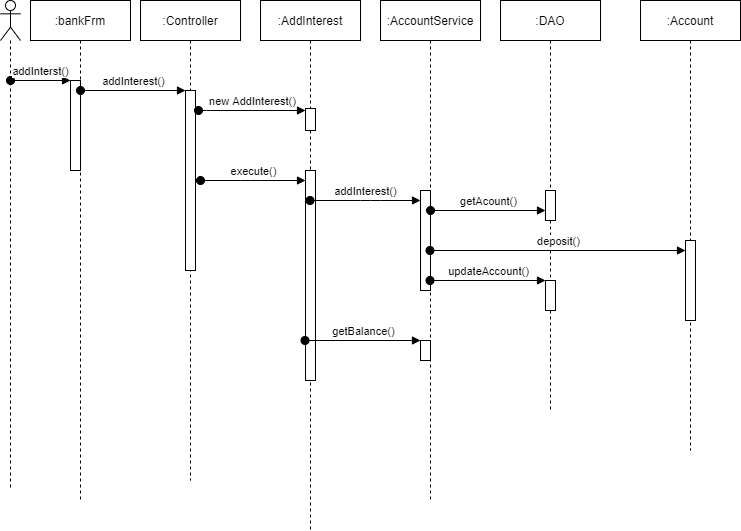

The diagram above was exported from draw.io. Its source (the exported page's mxGraphModel, read from the mxfile embedded in the PNG):
<mxGraphModel dx="993" dy="378" grid="1" gridSize="10" guides="1" tooltips="1" connect="1" arrows="1" fold="1" page="1" pageScale="1" pageWidth="827" pageHeight="1169" math="0" shadow="0">
  <root>
    <mxCell id="0" />
    <mxCell id="1" parent="0" />
    <mxCell id="6iIWNGD6tjUXJoBQEzwF-1" value=":bankFrm" style="shape=umlLifeline;perimeter=lifelinePerimeter;whiteSpace=wrap;html=1;container=1;collapsible=0;recursiveResize=0;outlineConnect=0;" vertex="1" parent="1">
      <mxGeometry x="30" y="260" width="100" height="500" as="geometry" />
    </mxCell>
    <mxCell id="6iIWNGD6tjUXJoBQEzwF-2" value="" style="html=1;points=[];perimeter=orthogonalPerimeter;" vertex="1" parent="6iIWNGD6tjUXJoBQEzwF-1">
      <mxGeometry x="40" y="80" width="10" height="90" as="geometry" />
    </mxCell>
    <mxCell id="6iIWNGD6tjUXJoBQEzwF-3" value="addInterst()" style="html=1;verticalAlign=bottom;startArrow=oval;endArrow=block;startSize=8;" edge="1" parent="6iIWNGD6tjUXJoBQEzwF-1" target="6iIWNGD6tjUXJoBQEzwF-2">
      <mxGeometry relative="1" as="geometry">
        <mxPoint x="-20" y="80" as="sourcePoint" />
      </mxGeometry>
    </mxCell>
    <mxCell id="6iIWNGD6tjUXJoBQEzwF-4" value=":Controller" style="shape=umlLifeline;perimeter=lifelinePerimeter;whiteSpace=wrap;html=1;container=1;collapsible=0;recursiveResize=0;outlineConnect=0;" vertex="1" parent="1">
      <mxGeometry x="140" y="260" width="100" height="480" as="geometry" />
    </mxCell>
    <mxCell id="6iIWNGD6tjUXJoBQEzwF-5" value="" style="html=1;points=[];perimeter=orthogonalPerimeter;" vertex="1" parent="6iIWNGD6tjUXJoBQEzwF-4">
      <mxGeometry x="45" y="90" width="10" height="180" as="geometry" />
    </mxCell>
    <mxCell id="6iIWNGD6tjUXJoBQEzwF-6" value=":AddInterest" style="shape=umlLifeline;perimeter=lifelinePerimeter;whiteSpace=wrap;html=1;container=1;collapsible=0;recursiveResize=0;outlineConnect=0;" vertex="1" parent="1">
      <mxGeometry x="260" y="260" width="100" height="530" as="geometry" />
    </mxCell>
    <mxCell id="6iIWNGD6tjUXJoBQEzwF-7" value="" style="html=1;points=[];perimeter=orthogonalPerimeter;" vertex="1" parent="6iIWNGD6tjUXJoBQEzwF-6">
      <mxGeometry x="45" y="108" width="10" height="22" as="geometry" />
    </mxCell>
    <mxCell id="6iIWNGD6tjUXJoBQEzwF-8" value="" style="html=1;points=[];perimeter=orthogonalPerimeter;" vertex="1" parent="6iIWNGD6tjUXJoBQEzwF-6">
      <mxGeometry x="45" y="170" width="10" height="210" as="geometry" />
    </mxCell>
    <mxCell id="6iIWNGD6tjUXJoBQEzwF-9" value="" style="shape=umlLifeline;participant=umlActor;perimeter=lifelinePerimeter;whiteSpace=wrap;html=1;container=1;collapsible=0;recursiveResize=0;verticalAlign=top;spacingTop=36;outlineConnect=0;" vertex="1" parent="1">
      <mxGeometry y="260" width="20" height="490" as="geometry" />
    </mxCell>
    <mxCell id="6iIWNGD6tjUXJoBQEzwF-10" value="addInterest()" style="html=1;verticalAlign=bottom;startArrow=oval;endArrow=block;startSize=8;" edge="1" parent="1" target="6iIWNGD6tjUXJoBQEzwF-5">
      <mxGeometry relative="1" as="geometry">
        <mxPoint x="80" y="350" as="sourcePoint" />
      </mxGeometry>
    </mxCell>
    <mxCell id="6iIWNGD6tjUXJoBQEzwF-11" value="new AddInterest()" style="html=1;verticalAlign=bottom;startArrow=oval;endArrow=block;startSize=8;" edge="1" parent="1" target="6iIWNGD6tjUXJoBQEzwF-7">
      <mxGeometry relative="1" as="geometry">
        <mxPoint x="198" y="370" as="sourcePoint" />
        <Array as="points">
          <mxPoint x="210" y="370" />
        </Array>
      </mxGeometry>
    </mxCell>
    <mxCell id="6iIWNGD6tjUXJoBQEzwF-12" value=":AccountService" style="shape=umlLifeline;perimeter=lifelinePerimeter;whiteSpace=wrap;html=1;container=1;collapsible=0;recursiveResize=0;outlineConnect=0;" vertex="1" parent="1">
      <mxGeometry x="380" y="260" width="100" height="500" as="geometry" />
    </mxCell>
    <mxCell id="6iIWNGD6tjUXJoBQEzwF-13" value="" style="html=1;points=[];perimeter=orthogonalPerimeter;" vertex="1" parent="6iIWNGD6tjUXJoBQEzwF-12">
      <mxGeometry x="40" y="190" width="10" height="100" as="geometry" />
    </mxCell>
    <mxCell id="6iIWNGD6tjUXJoBQEzwF-14" value="" style="html=1;points=[];perimeter=orthogonalPerimeter;" vertex="1" parent="6iIWNGD6tjUXJoBQEzwF-12">
      <mxGeometry x="40" y="340" width="10" height="20" as="geometry" />
    </mxCell>
    <mxCell id="6iIWNGD6tjUXJoBQEzwF-15" value=":DAO" style="shape=umlLifeline;perimeter=lifelinePerimeter;whiteSpace=wrap;html=1;container=1;collapsible=0;recursiveResize=0;outlineConnect=0;" vertex="1" parent="1">
      <mxGeometry x="500" y="260" width="100" height="410" as="geometry" />
    </mxCell>
    <mxCell id="6iIWNGD6tjUXJoBQEzwF-16" value="" style="html=1;points=[];perimeter=orthogonalPerimeter;" vertex="1" parent="6iIWNGD6tjUXJoBQEzwF-15">
      <mxGeometry x="45" y="190" width="10" height="30" as="geometry" />
    </mxCell>
    <mxCell id="6iIWNGD6tjUXJoBQEzwF-17" value="" style="html=1;points=[];perimeter=orthogonalPerimeter;" vertex="1" parent="6iIWNGD6tjUXJoBQEzwF-15">
      <mxGeometry x="45" y="280" width="10" height="30" as="geometry" />
    </mxCell>
    <mxCell id="6iIWNGD6tjUXJoBQEzwF-18" value="execute()" style="html=1;verticalAlign=bottom;startArrow=oval;endArrow=block;startSize=8;" edge="1" parent="1" target="6iIWNGD6tjUXJoBQEzwF-8">
      <mxGeometry relative="1" as="geometry">
        <mxPoint x="200" y="440" as="sourcePoint" />
        <Array as="points">
          <mxPoint x="250" y="440" />
        </Array>
      </mxGeometry>
    </mxCell>
    <mxCell id="6iIWNGD6tjUXJoBQEzwF-19" value="addInterest()" style="html=1;verticalAlign=bottom;startArrow=oval;endArrow=block;startSize=8;" edge="1" parent="1" source="6iIWNGD6tjUXJoBQEzwF-6">
      <mxGeometry relative="1" as="geometry">
        <mxPoint x="320" y="426" as="sourcePoint" />
        <mxPoint x="420" y="460" as="targetPoint" />
        <Array as="points">
          <mxPoint x="370" y="460" />
        </Array>
      </mxGeometry>
    </mxCell>
    <mxCell id="6iIWNGD6tjUXJoBQEzwF-20" value="getBalance()" style="html=1;verticalAlign=bottom;startArrow=oval;endArrow=block;startSize=8;" edge="1" parent="1" target="6iIWNGD6tjUXJoBQEzwF-14">
      <mxGeometry relative="1" as="geometry">
        <mxPoint x="304.5" y="600" as="sourcePoint" />
      </mxGeometry>
    </mxCell>
    <mxCell id="6iIWNGD6tjUXJoBQEzwF-21" value="getAcount()" style="html=1;verticalAlign=bottom;startArrow=oval;endArrow=block;startSize=8;" edge="1" parent="1" target="6iIWNGD6tjUXJoBQEzwF-16">
      <mxGeometry relative="1" as="geometry">
        <mxPoint x="430" y="470" as="sourcePoint" />
        <Array as="points" />
      </mxGeometry>
    </mxCell>
    <mxCell id="6iIWNGD6tjUXJoBQEzwF-22" value=":Account" style="shape=umlLifeline;perimeter=lifelinePerimeter;whiteSpace=wrap;html=1;container=1;collapsible=0;recursiveResize=0;outlineConnect=0;" vertex="1" parent="1">
      <mxGeometry x="640" y="260" width="100" height="450" as="geometry" />
    </mxCell>
    <mxCell id="6iIWNGD6tjUXJoBQEzwF-23" value="" style="html=1;points=[];perimeter=orthogonalPerimeter;" vertex="1" parent="6iIWNGD6tjUXJoBQEzwF-22">
      <mxGeometry x="45" y="240" width="10" height="80" as="geometry" />
    </mxCell>
    <mxCell id="6iIWNGD6tjUXJoBQEzwF-24" value="deposit()" style="html=1;verticalAlign=bottom;startArrow=oval;endArrow=block;startSize=8;" edge="1" parent="1" source="6iIWNGD6tjUXJoBQEzwF-12" target="6iIWNGD6tjUXJoBQEzwF-23">
      <mxGeometry relative="1" as="geometry">
        <mxPoint x="905" y="500" as="sourcePoint" />
      </mxGeometry>
    </mxCell>
    <mxCell id="6iIWNGD6tjUXJoBQEzwF-25" value="updateAccount()" style="html=1;verticalAlign=bottom;startArrow=oval;endArrow=block;startSize=8;" edge="1" parent="1" source="6iIWNGD6tjUXJoBQEzwF-12" target="6iIWNGD6tjUXJoBQEzwF-17">
      <mxGeometry relative="1" as="geometry">
        <mxPoint x="785" y="540" as="sourcePoint" />
      </mxGeometry>
    </mxCell>
  </root>
</mxGraphModel>